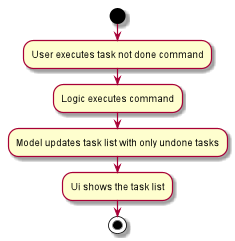

The diagram above was rendered by PlantUML. Its source (embedded in the PNG):
@startuml
start
:User executes task not done command;
:Logic executes command;
:Model updates task list with only undone tasks;
:Ui shows the task list;
stop
@enduml